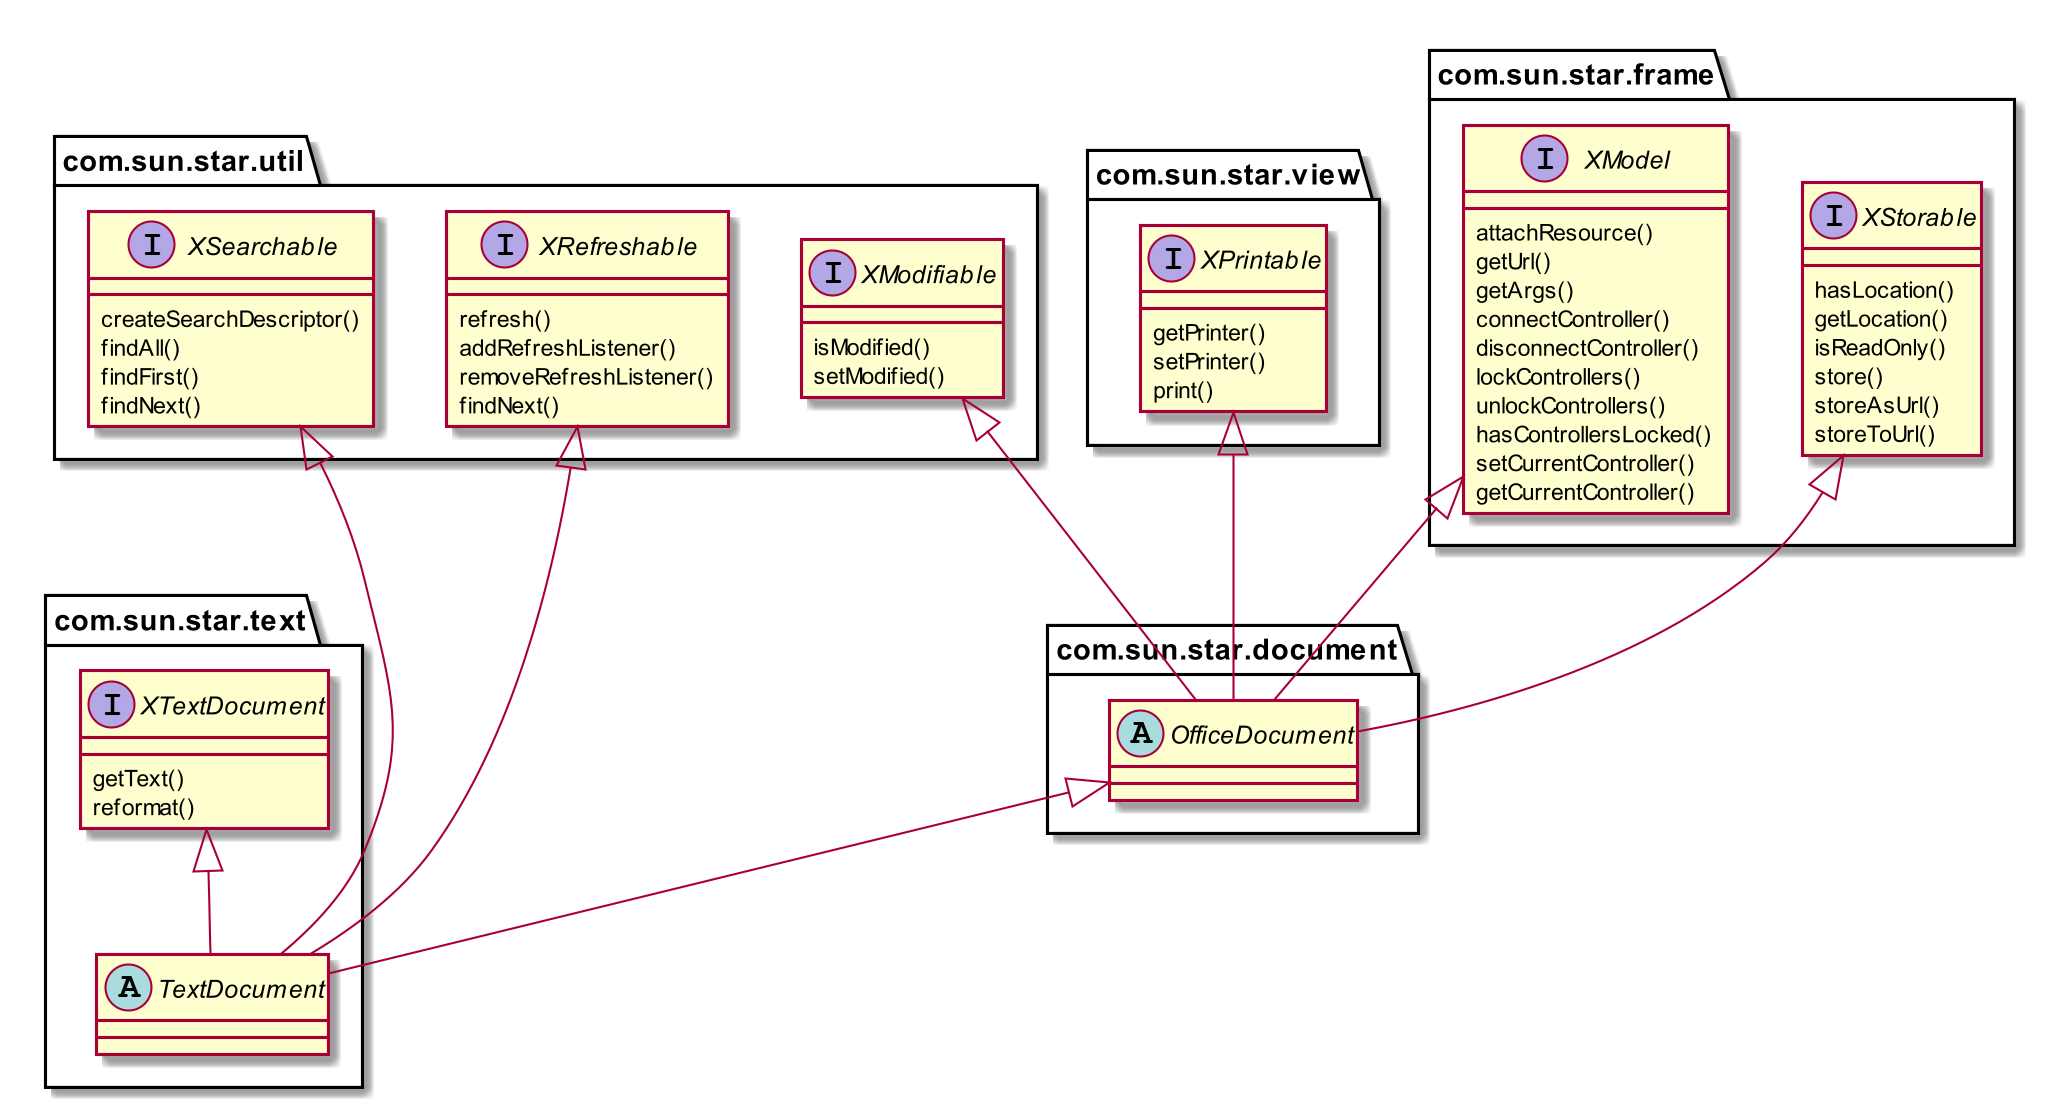

The diagram above was rendered by PlantUML. Its source (embedded in the PNG):
@startuml
skinparam dpi 200

abstract class com.sun.star.text.TextDocument
interface com.sun.star.text.XTextDocument
interface com.sun.star.util.XSearchable
interface com.sun.star.util.XRefreshable

abstract class com.sun.star.document.OfficeDocument
interface com.sun.star.view.XPrintable
interface com.sun.star.frame.XStorable
interface com.sun.star.frame.XModel
interface com.sun.star.util.XModifiable

com.sun.star.text.XTextDocument <|-- com.sun.star.text.TextDocument
com.sun.star.util.XSearchable <|-- com.sun.star.text.TextDocument
com.sun.star.util.XRefreshable <|-- com.sun.star.text.TextDocument

com.sun.star.view.XPrintable <|-- com.sun.star.document.OfficeDocument
com.sun.star.frame.XStorable <|-- com.sun.star.document.OfficeDocument
com.sun.star.frame.XModel <|-- com.sun.star.document.OfficeDocument
com.sun.star.util.XModifiable <|-- com.sun.star.document.OfficeDocument

com.sun.star.document.OfficeDocument <|-- com.sun.star.text.TextDocument

interface com.sun.star.text.XTextDocument {
  getText()
  reformat()
}

interface com.sun.star.util.XSearchable {
  createSearchDescriptor()
  findAll()
  findFirst()
  findNext()
}

interface com.sun.star.util.XRefreshable {
  refresh()
  addRefreshListener()
  removeRefreshListener()
  findNext()
}

interface com.sun.star.view.XPrintable{
    getPrinter()
    setPrinter()
    print()
}
interface com.sun.star.frame.XStorable{
    hasLocation()
    getLocation()
    isReadOnly()
    store()
    storeAsUrl()
    storeToUrl()
}
interface com.sun.star.frame.XModel{
    attachResource()
    getUrl()
    getArgs()
    connectController()
    disconnectController()
    lockControllers()
    unlockControllers()
    hasControllersLocked()
    setCurrentController()
    getCurrentController()
}
interface com.sun.star.util.XModifiable{
    isModified()
    setModified()
}
@enduml